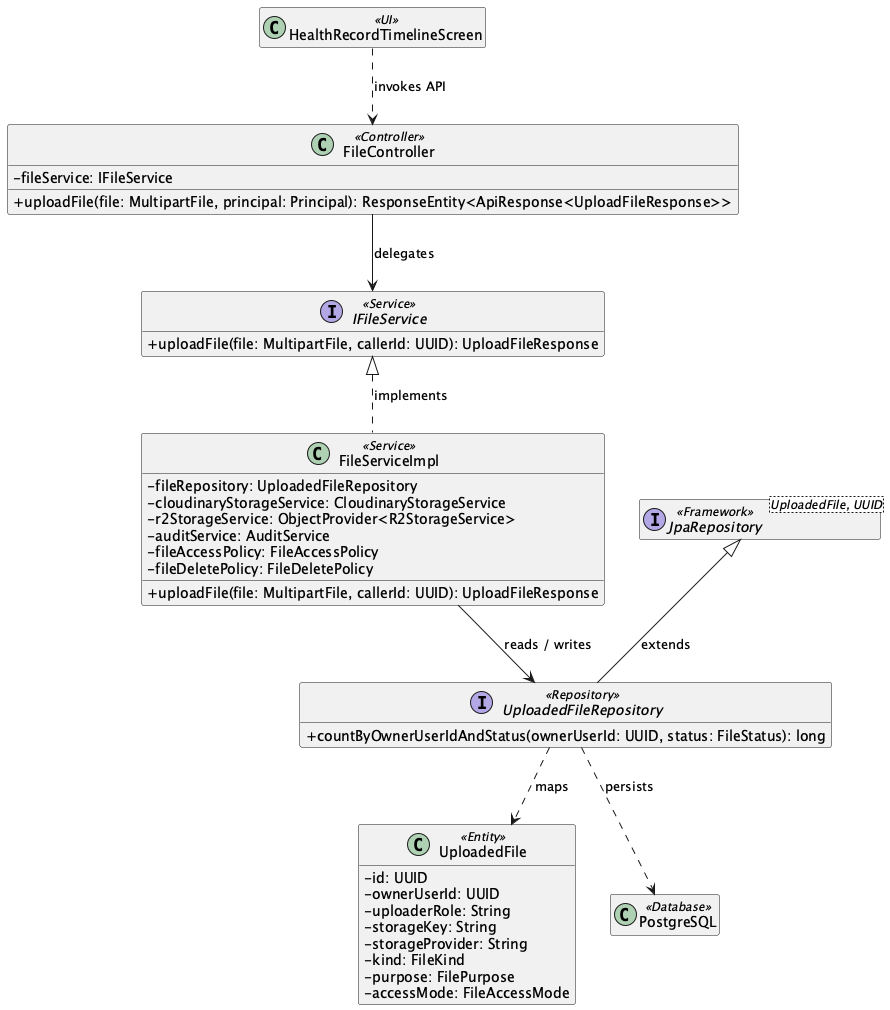

The diagram above was rendered by PlantUML. Its source (embedded in the PNG):
@startuml
skinparam classAttributeIconSize 0
hide empty members

class "HealthRecordTimelineScreen" as UIHealthRecordTimelineScreen <<UI>>
class "FileController" as ControllerFileController <<Controller>> {
  - fileService: IFileService
  + uploadFile(file: MultipartFile, principal: Principal): ResponseEntity<ApiResponse<UploadFileResponse>>
}
interface "IFileService" as ServiceContractIFileService <<Service>> {
  + uploadFile(file: MultipartFile, callerId: UUID): UploadFileResponse
}
class "FileServiceImpl" as ServiceFileServiceImpl <<Service>> {
  - fileRepository: UploadedFileRepository
  - cloudinaryStorageService: CloudinaryStorageService
  - r2StorageService: ObjectProvider<R2StorageService>
  - auditService: AuditService
  - fileAccessPolicy: FileAccessPolicy
  - fileDeletePolicy: FileDeletePolicy
  + uploadFile(file: MultipartFile, callerId: UUID): UploadFileResponse
}
ServiceContractIFileService <|.. ServiceFileServiceImpl : implements
interface "UploadedFileRepository" as RepositoryUploadedFileRepository <<Repository>> {
  + countByOwnerUserIdAndStatus(ownerUserId: UUID, status: FileStatus): long
}
class "UploadedFile" as EntityUploadedFile <<Entity>> {
  - id: UUID
  - ownerUserId: UUID
  - uploaderRole: String
  - storageKey: String
  - storageProvider: String
  - kind: FileKind
  - purpose: FilePurpose
  - accessMode: FileAccessMode
}
interface "JpaRepository<UploadedFile, UUID>" as RepositoryBaseUploadedFileRepository <<Framework>>
RepositoryBaseUploadedFileRepository <|-- RepositoryUploadedFileRepository : extends
class "PostgreSQL" as DB <<Database>>
UIHealthRecordTimelineScreen ..> ControllerFileController : invokes API
ControllerFileController --> ServiceContractIFileService : delegates
ServiceFileServiceImpl --> RepositoryUploadedFileRepository : reads / writes
RepositoryUploadedFileRepository ..> EntityUploadedFile : maps
RepositoryUploadedFileRepository ..> DB : persists
@enduml